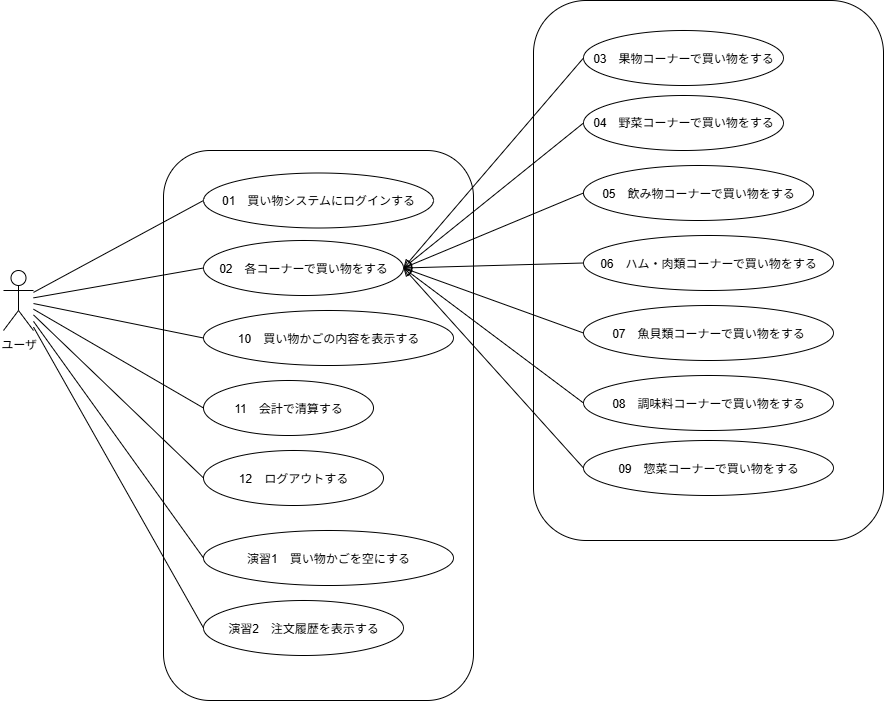

The diagram above was exported from draw.io. Its source (the exported page's mxGraphModel, read from the mxfile embedded in the PNG):
<mxGraphModel dx="868" dy="1637" grid="1" gridSize="10" guides="1" tooltips="1" connect="1" arrows="1" fold="1" page="1" pageScale="1" pageWidth="827" pageHeight="1169" math="0" shadow="0">
  <root>
    <mxCell id="0" />
    <mxCell id="1" parent="0" />
    <mxCell id="wemPUtPRoXOBua9BI0Sk-41" value="" style="rounded=1;whiteSpace=wrap;html=1;" vertex="1" parent="1">
      <mxGeometry x="700" y="-40" width="350" height="540" as="geometry" />
    </mxCell>
    <mxCell id="wemPUtPRoXOBua9BI0Sk-31" value="" style="rounded=1;whiteSpace=wrap;html=1;" vertex="1" parent="1">
      <mxGeometry x="330" y="110" width="310" height="550" as="geometry" />
    </mxCell>
    <mxCell id="wemPUtPRoXOBua9BI0Sk-4" style="rounded=0;orthogonalLoop=1;jettySize=auto;html=1;entryX=0;entryY=0.5;entryDx=0;entryDy=0;endArrow=none;endFill=0;" edge="1" parent="1" source="wemPUtPRoXOBua9BI0Sk-1" target="wemPUtPRoXOBua9BI0Sk-2">
      <mxGeometry relative="1" as="geometry" />
    </mxCell>
    <mxCell id="wemPUtPRoXOBua9BI0Sk-28" style="rounded=0;orthogonalLoop=1;jettySize=auto;html=1;entryX=0;entryY=0.5;entryDx=0;entryDy=0;endArrow=none;endFill=0;" edge="1" parent="1" source="wemPUtPRoXOBua9BI0Sk-1" target="wemPUtPRoXOBua9BI0Sk-19">
      <mxGeometry relative="1" as="geometry" />
    </mxCell>
    <mxCell id="wemPUtPRoXOBua9BI0Sk-29" style="rounded=0;orthogonalLoop=1;jettySize=auto;html=1;entryX=0;entryY=0.5;entryDx=0;entryDy=0;endArrow=none;endFill=0;" edge="1" parent="1" source="wemPUtPRoXOBua9BI0Sk-1" target="wemPUtPRoXOBua9BI0Sk-20">
      <mxGeometry relative="1" as="geometry" />
    </mxCell>
    <mxCell id="wemPUtPRoXOBua9BI0Sk-30" style="rounded=0;orthogonalLoop=1;jettySize=auto;html=1;entryX=0;entryY=0.5;entryDx=0;entryDy=0;endArrow=none;endFill=0;" edge="1" parent="1" source="wemPUtPRoXOBua9BI0Sk-1" target="wemPUtPRoXOBua9BI0Sk-21">
      <mxGeometry relative="1" as="geometry" />
    </mxCell>
    <mxCell id="wemPUtPRoXOBua9BI0Sk-33" style="rounded=0;orthogonalLoop=1;jettySize=auto;html=1;endArrow=none;endFill=0;entryX=0;entryY=0.5;entryDx=0;entryDy=0;" edge="1" parent="1" source="wemPUtPRoXOBua9BI0Sk-1" target="wemPUtPRoXOBua9BI0Sk-32">
      <mxGeometry relative="1" as="geometry" />
    </mxCell>
    <mxCell id="wemPUtPRoXOBua9BI0Sk-1" value="ユーザ" style="shape=umlActor;verticalLabelPosition=bottom;verticalAlign=top;html=1;outlineConnect=0;" vertex="1" parent="1">
      <mxGeometry x="170" y="230" width="30" height="60" as="geometry" />
    </mxCell>
    <mxCell id="wemPUtPRoXOBua9BI0Sk-2" value="01　買い物システムにログインする" style="ellipse;whiteSpace=wrap;html=1;" vertex="1" parent="1">
      <mxGeometry x="370" y="132.5" width="230" height="55" as="geometry" />
    </mxCell>
    <mxCell id="wemPUtPRoXOBua9BI0Sk-34" style="rounded=0;orthogonalLoop=1;jettySize=auto;html=1;entryX=1;entryY=0.5;entryDx=0;entryDy=0;endArrow=block;endFill=0;exitX=0;exitY=0.5;exitDx=0;exitDy=0;" edge="1" parent="1" source="wemPUtPRoXOBua9BI0Sk-11" target="wemPUtPRoXOBua9BI0Sk-32">
      <mxGeometry relative="1" as="geometry" />
    </mxCell>
    <mxCell id="wemPUtPRoXOBua9BI0Sk-11" value="03　果物コーナーで買い物をする" style="ellipse;whiteSpace=wrap;html=1;" vertex="1" parent="1">
      <mxGeometry x="750" y="-10" width="200" height="55" as="geometry" />
    </mxCell>
    <mxCell id="wemPUtPRoXOBua9BI0Sk-35" style="rounded=0;orthogonalLoop=1;jettySize=auto;html=1;exitX=0;exitY=0.5;exitDx=0;exitDy=0;entryX=1;entryY=0.5;entryDx=0;entryDy=0;endArrow=block;endFill=0;" edge="1" parent="1" source="wemPUtPRoXOBua9BI0Sk-12" target="wemPUtPRoXOBua9BI0Sk-32">
      <mxGeometry relative="1" as="geometry">
        <mxPoint x="580" y="230" as="targetPoint" />
      </mxGeometry>
    </mxCell>
    <mxCell id="wemPUtPRoXOBua9BI0Sk-12" value="04　野菜コーナーで買い物をする" style="ellipse;whiteSpace=wrap;html=1;" vertex="1" parent="1">
      <mxGeometry x="750" y="55" width="200" height="55" as="geometry" />
    </mxCell>
    <mxCell id="wemPUtPRoXOBua9BI0Sk-36" value="" style="rounded=0;orthogonalLoop=1;jettySize=auto;html=1;entryX=1;entryY=0.5;entryDx=0;entryDy=0;endArrow=block;endFill=0;exitX=0;exitY=0.5;exitDx=0;exitDy=0;" edge="1" parent="1" source="wemPUtPRoXOBua9BI0Sk-13" target="wemPUtPRoXOBua9BI0Sk-32">
      <mxGeometry relative="1" as="geometry" />
    </mxCell>
    <mxCell id="wemPUtPRoXOBua9BI0Sk-13" value="05　飲み物コーナーで買い物をする" style="ellipse;whiteSpace=wrap;html=1;" vertex="1" parent="1">
      <mxGeometry x="750" y="125" width="230" height="55" as="geometry" />
    </mxCell>
    <mxCell id="wemPUtPRoXOBua9BI0Sk-37" style="rounded=0;orthogonalLoop=1;jettySize=auto;html=1;entryX=1;entryY=0.5;entryDx=0;entryDy=0;endArrow=block;endFill=0;exitX=0;exitY=0.5;exitDx=0;exitDy=0;" edge="1" parent="1" source="wemPUtPRoXOBua9BI0Sk-15" target="wemPUtPRoXOBua9BI0Sk-32">
      <mxGeometry relative="1" as="geometry">
        <mxPoint x="570" y="220" as="targetPoint" />
      </mxGeometry>
    </mxCell>
    <mxCell id="wemPUtPRoXOBua9BI0Sk-15" value="06　ハム・肉類コーナーで買い物をする" style="ellipse;whiteSpace=wrap;html=1;" vertex="1" parent="1">
      <mxGeometry x="750" y="195" width="250" height="55" as="geometry" />
    </mxCell>
    <mxCell id="wemPUtPRoXOBua9BI0Sk-38" style="rounded=0;orthogonalLoop=1;jettySize=auto;html=1;entryX=1;entryY=0.5;entryDx=0;entryDy=0;endArrow=block;endFill=0;exitX=0;exitY=0.5;exitDx=0;exitDy=0;" edge="1" parent="1" source="wemPUtPRoXOBua9BI0Sk-16" target="wemPUtPRoXOBua9BI0Sk-32">
      <mxGeometry relative="1" as="geometry" />
    </mxCell>
    <mxCell id="wemPUtPRoXOBua9BI0Sk-16" value="07　魚貝類コーナーで買い物をする" style="ellipse;whiteSpace=wrap;html=1;" vertex="1" parent="1">
      <mxGeometry x="750" y="265" width="250" height="55" as="geometry" />
    </mxCell>
    <mxCell id="wemPUtPRoXOBua9BI0Sk-39" style="rounded=0;orthogonalLoop=1;jettySize=auto;html=1;entryX=1;entryY=0.5;entryDx=0;entryDy=0;endArrow=block;endFill=0;exitX=0;exitY=0.5;exitDx=0;exitDy=0;" edge="1" parent="1" source="wemPUtPRoXOBua9BI0Sk-17" target="wemPUtPRoXOBua9BI0Sk-32">
      <mxGeometry relative="1" as="geometry" />
    </mxCell>
    <mxCell id="wemPUtPRoXOBua9BI0Sk-17" value="08　調味料コーナーで買い物をする" style="ellipse;whiteSpace=wrap;html=1;" vertex="1" parent="1">
      <mxGeometry x="750" y="335" width="250" height="55" as="geometry" />
    </mxCell>
    <mxCell id="wemPUtPRoXOBua9BI0Sk-40" style="rounded=0;orthogonalLoop=1;jettySize=auto;html=1;entryX=1;entryY=0.5;entryDx=0;entryDy=0;endArrow=block;endFill=0;exitX=0;exitY=0.5;exitDx=0;exitDy=0;" edge="1" parent="1" source="wemPUtPRoXOBua9BI0Sk-18" target="wemPUtPRoXOBua9BI0Sk-32">
      <mxGeometry relative="1" as="geometry" />
    </mxCell>
    <mxCell id="wemPUtPRoXOBua9BI0Sk-18" value="09　惣菜コーナーで買い物をする" style="ellipse;whiteSpace=wrap;html=1;" vertex="1" parent="1">
      <mxGeometry x="750" y="400" width="250" height="55" as="geometry" />
    </mxCell>
    <mxCell id="wemPUtPRoXOBua9BI0Sk-19" value="10　買い物かごの内容を表示する" style="ellipse;whiteSpace=wrap;html=1;" vertex="1" parent="1">
      <mxGeometry x="370" y="270" width="250" height="55" as="geometry" />
    </mxCell>
    <mxCell id="wemPUtPRoXOBua9BI0Sk-20" value="11　会計で清算する" style="ellipse;whiteSpace=wrap;html=1;" vertex="1" parent="1">
      <mxGeometry x="370" y="340" width="170" height="55" as="geometry" />
    </mxCell>
    <mxCell id="wemPUtPRoXOBua9BI0Sk-21" value="12　ログアウトする" style="ellipse;whiteSpace=wrap;html=1;" vertex="1" parent="1">
      <mxGeometry x="370" y="410" width="180" height="55" as="geometry" />
    </mxCell>
    <mxCell id="wemPUtPRoXOBua9BI0Sk-32" value="02　各コーナーで買い物をする" style="ellipse;whiteSpace=wrap;html=1;" vertex="1" parent="1">
      <mxGeometry x="370" y="200" width="200" height="55" as="geometry" />
    </mxCell>
    <mxCell id="wemPUtPRoXOBua9BI0Sk-42" value="演習1　買い物かごを空にする" style="ellipse;whiteSpace=wrap;html=1;" vertex="1" parent="1">
      <mxGeometry x="370" y="490" width="250" height="55" as="geometry" />
    </mxCell>
    <mxCell id="wemPUtPRoXOBua9BI0Sk-43" value="演習2　注文履歴を表示する" style="ellipse;whiteSpace=wrap;html=1;" vertex="1" parent="1">
      <mxGeometry x="370" y="560" width="200" height="55" as="geometry" />
    </mxCell>
    <mxCell id="wemPUtPRoXOBua9BI0Sk-45" style="rounded=0;orthogonalLoop=1;jettySize=auto;html=1;entryX=0;entryY=0.5;entryDx=0;entryDy=0;endArrow=none;endFill=0;" edge="1" parent="1" source="wemPUtPRoXOBua9BI0Sk-1" target="wemPUtPRoXOBua9BI0Sk-42">
      <mxGeometry relative="1" as="geometry" />
    </mxCell>
    <mxCell id="wemPUtPRoXOBua9BI0Sk-46" style="rounded=0;orthogonalLoop=1;jettySize=auto;html=1;entryX=0;entryY=0.5;entryDx=0;entryDy=0;endArrow=none;endFill=0;" edge="1" parent="1" source="wemPUtPRoXOBua9BI0Sk-1" target="wemPUtPRoXOBua9BI0Sk-43">
      <mxGeometry relative="1" as="geometry" />
    </mxCell>
  </root>
</mxGraphModel>